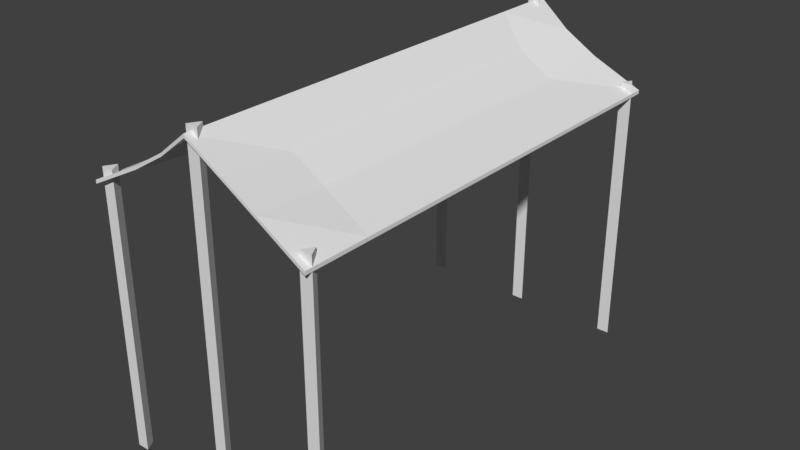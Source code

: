 # Source: sleeping_spot.blend  (saved by Blender 2.77.0; exported with 4.5.12 LTS)
import bpy
from mathutils import Matrix  # noqa: F401  (used for matrix-valued properties, if any)

bpy.ops.wm.read_factory_settings(use_empty=True)
scene = bpy.context.scene
scene.name = 'Scene'

# ---- collections
col_collection_1 = bpy.data.collections.new('Collection 1'); scene.collection.children.link(col_collection_1)

# ---- world
world_world = bpy.data.worlds.new('World'); scene.world = world_world
world_world.color = (0.05088, 0.05088, 0.05088)
world_world.use_sun_shadow = False
world_world.sun_shadow_jitter_overblur = 0.0
world_world.cycles.sampling_method = 'MANUAL'

# ---- meshes
me_cylinder_002 = bpy.data.meshes.new('Cylinder.002')
me_cylinder_002.from_pydata([(0.2596, 4.345, 2.228), (0.3841, 4.305, 2.834), (0.5227, 4.364, 2.176), (0.6472, 4.324, 2.782), (0.6986, 4.167, 2.127), (0.8231, 4.127, 2.733), (0.6549, 3.901, 2.118), (0.7794, 3.862, 2.724), (0.4245, 3.768, 2.157), (0.549, 3.728, 2.763), (0.1809, 3.867, 2.213), (0.3053, 3.827, 2.819), (0.1075, 4.124, 2.245), (0.232, 4.084, 2.851), (-2.116, -4.202, 2.364), (-2.116, -4.202, 2.299), (-2.116, 4.202, 2.364), (-2.116, 4.202, 2.299), (2.116, -4.202, 2.364), (2.116, -4.202, 2.299), (2.116, 4.202, 2.364), (2.116, 4.202, 2.299), (0.0, 4.202, 3.584), (0.0, 4.202, 3.649), (0.0, -4.202, 3.584), (0.0, -4.202, 3.649), (-2.116, -3.001, 2.299), (-2.116, -1.801, 2.299), (-2.116, -0.6003, 2.299), (-2.116, 0.6003, 2.299), (-2.116, 1.801, 2.299), (-2.116, 3.001, 2.299), (-2.116, 3.001, 2.364), (-2.116, 1.801, 2.364), (-2.116, 0.6003, 2.364), (-2.116, -0.6003, 2.364), (-2.116, -1.801, 2.364), (-2.116, -3.001, 2.364), (2.116, 3.001, 2.299), (2.116, 1.801, 2.299), (2.116, 0.6003, 2.299), (2.116, -0.6003, 2.299), (2.116, -1.801, 2.299), (2.116, -3.001, 2.299), (2.116, -3.001, 2.364), (2.116, -1.801, 2.364), (2.116, -0.6003, 2.364), (2.116, 0.6003, 2.364), (2.116, 1.801, 2.364), (2.116, 3.001, 2.364), (0.0, 3.001, 3.584), (0.0, 1.801, 3.584), (0.0, 0.6003, 3.584), (0.0, -0.6003, 3.584), (0.0, -1.801, 3.584), (0.0, -3.001, 3.584), (0.0, 3.001, 3.649), (0.0, 1.801, 3.649), (0.0, 0.6003, 3.649), (0.0, -0.6003, 3.649), (0.0, -1.801, 3.649), (0.0, -3.001, 3.649), (-0.6046, 4.137, 3.186), (-1.209, 4.137, 2.819), (-0.6046, -4.137, 3.13), (-1.209, -4.137, 2.763), (-1.209, 4.137, 2.763), (-0.6046, 4.137, 3.13), (-1.209, -4.137, 2.819), (-0.6046, -4.137, 3.186), (-1.145, -2.799, 2.734), (-0.5727, -2.799, 3.082), (-1.145, -1.68, 2.734), (-0.5727, -1.68, 3.082), (-1.145, -0.5599, 2.734), (-0.5727, -0.5599, 3.082), (-1.145, 0.5599, 2.734), (-0.5727, 0.5599, 3.082), (-1.145, 1.68, 2.734), (-0.5727, 1.68, 3.082), (-1.145, 2.799, 2.734), (-0.5727, 2.799, 3.082), (-0.5727, -2.799, 3.029), (-1.145, -2.799, 2.681), (-0.5727, -1.68, 3.029), (-1.145, -1.68, 2.681), (-0.5727, -0.5599, 3.029), (-1.145, -0.5599, 2.681), (-0.5727, 0.5599, 3.029), (-1.145, 0.5599, 2.681), (-0.5727, 1.68, 3.029), (-1.145, 1.68, 2.681), (-0.5727, 2.799, 3.029), (-1.145, 2.799, 2.681), (0.6046, 4.137, 3.13), (1.209, 4.137, 2.763), (0.6046, -4.137, 3.186), (1.209, -4.137, 2.819), (1.209, 4.137, 2.819), (0.6046, 4.137, 3.186), (1.209, -4.137, 2.763), (0.6046, -4.137, 3.13), (1.145, -2.799, 2.681), (0.5727, -2.799, 3.029), (1.145, -1.68, 2.681), (0.5727, -1.68, 3.029), (1.145, -0.5599, 2.681), (0.5727, -0.5599, 3.029), (1.145, 0.5599, 2.681), (0.5727, 0.5599, 3.029), (1.145, 1.68, 2.681), (0.5727, 1.68, 3.029), (1.145, 2.799, 2.681), (0.5727, 2.799, 3.029), (0.5727, -2.799, 3.082), (1.145, -2.799, 2.734), (0.5727, -1.68, 3.082), (1.145, -1.68, 2.734), (0.5727, -0.5599, 3.082), (1.145, -0.5599, 2.734), (0.5727, 0.5599, 3.082), (1.145, 0.5599, 2.734), (0.5727, 1.68, 3.082), (1.145, 1.68, 2.734), (0.5727, 2.799, 3.082), (1.145, 2.799, 2.734), (3.114e-08, 4.131, -2.536), (3.114e-08, 4.131, 3.719), (0.1131, 3.935, -2.536), (0.1131, 3.935, 3.719), (-0.1131, 3.935, -2.536), (-0.1131, 3.935, 3.719), (3.114e-08, -3.869, -2.536), (3.114e-08, -3.869, 3.719), (0.1131, -4.065, -2.536), (0.1131, -4.065, 3.719), (-0.1131, -4.065, -2.536), (-0.1131, -4.065, 3.719), (-2.0, -3.869, -2.536), (-2.0, -3.869, 2.536), (-1.887, -4.065, -2.536), (-1.887, -4.065, 2.536), (-2.113, -4.065, -2.536), (-2.113, -4.065, 2.536), (-2.0, 4.131, -2.536), (-2.0, 4.131, 2.536), (-1.887, 3.935, -2.536), (-1.887, 3.935, 2.536), (-2.113, 3.935, -2.536), (-2.113, 3.935, 2.536), (2.0, 4.131, -2.536), (2.0, 4.131, 2.536), (2.113, 3.935, -2.536), (2.113, 3.935, 2.536), (1.887, 3.935, -2.536), (1.887, 3.935, 2.536), (2.0, -3.869, -2.536), (2.0, -3.869, 2.536), (2.113, -4.065, -2.536), (2.113, -4.065, 2.536), (1.887, -4.065, -2.536), (1.887, -4.065, 2.536), (-0.07428, 4.564, 2.508), (-0.3004, 4.564, 3.085), (0.1514, 4.448, 2.596), (-0.07477, 4.448, 3.173), (0.2071, 4.185, 2.618), (-0.01904, 4.185, 3.195), (0.05095, 3.975, 2.557), (-0.1752, 3.975, 3.134), (-0.1995, 3.975, 2.459), (-0.4257, 3.975, 3.036), (-0.3557, 4.185, 2.397), (-0.5818, 4.185, 2.975), (-0.2999, 4.448, 2.419), (-0.5261, 4.448, 2.996)], [], [(0, 1, 3, 2), (2, 3, 5, 4), (4, 5, 7, 6), (6, 7, 9, 8), (8, 9, 11, 10), (3, 1, 13, 11, 9, 7, 5), (10, 11, 13, 12), (12, 13, 1, 0), (0, 2, 4, 6, 8, 10, 12), (31, 32, 16, 17), (95, 98, 20, 21), (43, 44, 18, 19), (65, 68, 14, 15), (125, 49, 20, 98), (93, 31, 17, 66), (113, 50, 22, 94), (81, 56, 23, 62), (101, 96, 25, 24), (67, 62, 23, 22), (69, 25, 61, 71), (71, 61, 60, 73), (73, 60, 59, 75), (75, 59, 58, 77), (77, 58, 57, 79), (79, 57, 56, 81), (101, 24, 55, 103), (103, 55, 54, 105), (105, 54, 53, 107), (107, 53, 52, 109), (109, 52, 51, 111), (111, 51, 50, 113), (65, 15, 26, 83), (83, 26, 27, 85), (85, 27, 28, 87), (87, 28, 29, 89), (89, 29, 30, 91), (91, 30, 31, 93), (97, 18, 44, 115), (115, 44, 45, 117), (117, 45, 46, 119), (119, 46, 47, 121), (121, 47, 48, 123), (123, 48, 49, 125), (21, 20, 49, 38), (38, 49, 48, 39), (39, 48, 47, 40), (40, 47, 46, 41), (41, 46, 45, 42), (42, 45, 44, 43), (15, 14, 37, 26), (26, 37, 36, 27), (27, 36, 35, 28), (28, 35, 34, 29), (29, 34, 33, 30), (30, 33, 32, 31), (51, 90, 92, 50), (90, 91, 93, 92), (52, 88, 90, 51), (88, 89, 91, 90), (53, 86, 88, 52), (86, 87, 89, 88), (54, 84, 86, 53), (84, 85, 87, 86), (55, 82, 84, 54), (82, 83, 85, 84), (24, 64, 82, 55), (64, 65, 83, 82), (33, 78, 80, 32), (78, 79, 81, 80), (34, 76, 78, 33), (76, 77, 79, 78), (35, 74, 76, 34), (74, 75, 77, 76), (36, 72, 74, 35), (72, 73, 75, 74), (37, 70, 72, 36), (70, 71, 73, 72), (14, 68, 70, 37), (68, 69, 71, 70), (17, 16, 63, 66), (66, 63, 62, 67), (32, 80, 63, 16), (80, 81, 62, 63), (50, 92, 67, 22), (92, 93, 66, 67), (24, 25, 69, 64), (64, 69, 68, 65), (57, 122, 124, 56), (122, 123, 125, 124), (58, 120, 122, 57), (120, 121, 123, 122), (59, 118, 120, 58), (118, 119, 121, 120), (60, 116, 118, 59), (116, 117, 119, 118), (61, 114, 116, 60), (114, 115, 117, 116), (25, 96, 114, 61), (96, 97, 115, 114), (39, 110, 112, 38), (110, 111, 113, 112), (40, 108, 110, 39), (108, 109, 111, 110), (41, 106, 108, 40), (106, 107, 109, 108), (42, 104, 106, 41), (104, 105, 107, 106), (43, 102, 104, 42), (102, 103, 105, 104), (19, 100, 102, 43), (100, 101, 103, 102), (19, 18, 97, 100), (100, 97, 96, 101), (38, 112, 95, 21), (112, 113, 94, 95), (56, 124, 99, 23), (124, 125, 98, 99), (22, 23, 99, 94), (94, 99, 98, 95), (126, 127, 129, 128), (128, 129, 131, 130), (129, 127, 131), (130, 131, 127, 126), (126, 128, 130), (132, 133, 135, 134), (134, 135, 137, 136), (135, 133, 137), (136, 137, 133, 132), (132, 134, 136), (138, 139, 141, 140), (140, 141, 143, 142), (141, 139, 143), (142, 143, 139, 138), (138, 140, 142), (144, 145, 147, 146), (146, 147, 149, 148), (147, 145, 149), (148, 149, 145, 144), (144, 146, 148), (150, 151, 153, 152), (152, 153, 155, 154), (153, 151, 155), (154, 155, 151, 150), (150, 152, 154), (156, 157, 159, 158), (158, 159, 161, 160), (159, 157, 161), (160, 161, 157, 156), (156, 158, 160), (162, 163, 165, 164), (164, 165, 167, 166), (166, 167, 169, 168), (168, 169, 171, 170), (170, 171, 173, 172), (165, 163, 175, 173, 171, 169, 167), (172, 173, 175, 174), (174, 175, 163, 162), (162, 164, 166, 168, 170, 172, 174)])
_uv = me_cylinder_002.uv_layers.new(name='UVMap')
_uv.uv.foreach_set('vector', [0.9365, 0.9521, 0.9365, 0.9385, 0.9073, 0.9385, 0.9073, 0.9521, 0.09275, 0.1885, 0.07913, 0.1885, 0.07913, 0.2177, 0.09275, 0.2177, 0.07712, 0.1885, 0.0635, 0.1885, 0.0635, 0.2177, 0.07712, 0.2177, 0.124, 0.1885, 0.1104, 0.1885, 0.1104, 0.2177, 0.124, 0.2177, 0.1084, 0.1885, 0.09475, 0.1885, 0.09475, 0.2177, 0.1084, 0.2177, 0.2274, 0.249, 0.2005, 0.2428, 0.1885, 0.2185, 0.2005, 0.1943, 0.2274, 0.1885, 0.249, 0.2054, 0.249, 0.2324, 0.09275, 0.2198, 0.07913, 0.2198, 0.07913, 0.249, 0.09275, 0.249, 0.07712, 0.2198, 0.0635, 0.2198, 0.0635, 0.249, 0.07712, 0.249, 0.1649, 0.1885, 0.1865, 0.2049, 0.1865, 0.2318, 0.1649, 0.249, 0.138, 0.2435, 0.126, 0.2195, 0.138, 0.195, 0.9521, 0.874, 0.9463, 0.874, 0.9463, 0.751, 0.9521, 0.751, 0.626, 0.9599, 0.626, 0.9541, 0.749, 0.9541, 0.749, 0.9599, 0.9521, 0.749, 0.9463, 0.749, 0.9463, 0.626, 0.9521, 0.626, 0.501, 0.9599, 0.501, 0.9541, 0.624, 0.9541, 0.624, 0.9599, 0.374, 0.001001, 0.374, 0.124, 0.251, 0.124, 0.251, 0.001001, 0.374, 0.126, 0.374, 0.249, 0.251, 0.249, 0.251, 0.126, 0.9365, 0.124, 0.876, 0.124, 0.876, 0.001001, 0.9365, 0.001001, 0.626, 0.874, 0.626, 0.8135, 0.749, 0.8135, 0.749, 0.874, 0.9209, 0.9365, 0.9151, 0.9365, 0.9151, 0.876, 0.9209, 0.876, 0.9131, 0.9365, 0.9073, 0.9365, 0.9073, 0.876, 0.9131, 0.876, 0.8115, 0.874, 0.751, 0.874, 0.751, 0.751, 0.8115, 0.751, 0.376, 0.874, 0.376, 0.8135, 0.499, 0.8135, 0.499, 0.874, 0.874, 0.624, 0.8135, 0.624, 0.8135, 0.501, 0.874, 0.501, 0.126, 0.874, 0.126, 0.8135, 0.249, 0.8135, 0.249, 0.874, 0.874, 0.249, 0.8135, 0.249, 0.8135, 0.126, 0.874, 0.126, 0.001001, 0.8115, 0.001001, 0.751, 0.124, 0.751, 0.124, 0.8115, 0.8115, 0.124, 0.751, 0.124, 0.751, 0.001001, 0.8115, 0.001001, 0.626, 0.6865, 0.626, 0.626, 0.749, 0.626, 0.749, 0.6865, 0.749, 0.499, 0.6885, 0.499, 0.6885, 0.376, 0.749, 0.376, 0.376, 0.749, 0.376, 0.6885, 0.499, 0.6885, 0.499, 0.749, 0.6865, 0.499, 0.626, 0.499, 0.626, 0.376, 0.6865, 0.376, 0.376, 0.6865, 0.376, 0.626, 0.499, 0.626, 0.499, 0.6865, 0.624, 0.251, 0.624, 0.374, 0.501, 0.374, 0.501, 0.251, 0.624, 0.376, 0.624, 0.499, 0.501, 0.499, 0.501, 0.376, 0.499, 0.501, 0.499, 0.624, 0.376, 0.624, 0.376, 0.501, 0.624, 0.501, 0.624, 0.624, 0.501, 0.624, 0.501, 0.501, 0.749, 0.001001, 0.749, 0.124, 0.626, 0.124, 0.626, 0.001001, 0.124, 0.626, 0.124, 0.749, 0.001001, 0.749, 0.001001, 0.626, 0.749, 0.126, 0.749, 0.249, 0.626, 0.249, 0.626, 0.126, 0.249, 0.626, 0.249, 0.749, 0.126, 0.749, 0.126, 0.626, 0.374, 0.626, 0.374, 0.749, 0.251, 0.749, 0.251, 0.626, 0.749, 0.251, 0.749, 0.374, 0.626, 0.374, 0.626, 0.251, 0.374, 0.501, 0.374, 0.624, 0.251, 0.624, 0.251, 0.501, 0.249, 0.501, 0.249, 0.624, 0.126, 0.624, 0.126, 0.501, 0.9521, 0.624, 0.9463, 0.624, 0.9463, 0.501, 0.9521, 0.501, 0.751, 0.9521, 0.751, 0.9463, 0.874, 0.9463, 0.874, 0.9521, 0.9521, 0.499, 0.9463, 0.499, 0.9463, 0.376, 0.9521, 0.376, 0.626, 0.9521, 0.626, 0.9463, 0.749, 0.9463, 0.749, 0.9521, 0.9443, 0.874, 0.9385, 0.874, 0.9385, 0.751, 0.9443, 0.751, 0.501, 0.9521, 0.501, 0.9463, 0.624, 0.9463, 0.624, 0.9521, 0.9443, 0.749, 0.9385, 0.749, 0.9385, 0.626, 0.9443, 0.626, 0.751, 0.9443, 0.751, 0.9385, 0.874, 0.9385, 0.874, 0.9443, 0.9443, 0.624, 0.9385, 0.624, 0.9385, 0.501, 0.9443, 0.501, 0.626, 0.9443, 0.626, 0.9385, 0.749, 0.9385, 0.749, 0.9443, 0.9443, 0.499, 0.9385, 0.499, 0.9385, 0.376, 0.9443, 0.376, 0.501, 0.9443, 0.501, 0.9385, 0.624, 0.9385, 0.624, 0.9443, 0.8115, 0.374, 0.751, 0.374, 0.751, 0.251, 0.8115, 0.251, 0.251, 0.8115, 0.251, 0.751, 0.374, 0.751, 0.374, 0.8115, 0.8115, 0.499, 0.751, 0.499, 0.751, 0.376, 0.8115, 0.376, 0.376, 0.8115, 0.376, 0.751, 0.499, 0.751, 0.499, 0.8115, 0.8115, 0.624, 0.751, 0.624, 0.751, 0.501, 0.8115, 0.501, 0.501, 0.8115, 0.501, 0.751, 0.624, 0.751, 0.624, 0.8115, 0.8115, 0.749, 0.751, 0.749, 0.751, 0.626, 0.8115, 0.626, 0.626, 0.8115, 0.626, 0.751, 0.749, 0.751, 0.749, 0.8115, 0.874, 0.124, 0.8135, 0.124, 0.8135, 0.001001, 0.874, 0.001001, 0.251, 0.9365, 0.251, 0.876, 0.374, 0.876, 0.374, 0.9365, 0.874, 0.374, 0.8135, 0.374, 0.8135, 0.251, 0.874, 0.251, 0.001001, 0.874, 0.001001, 0.8135, 0.124, 0.8135, 0.124, 0.874, 0.499, 0.126, 0.499, 0.249, 0.376, 0.249, 0.376, 0.126, 0.874, 0.499, 0.8135, 0.499, 0.8135, 0.376, 0.874, 0.376, 0.249, 0.376, 0.249, 0.499, 0.126, 0.499, 0.126, 0.376, 0.251, 0.874, 0.251, 0.8135, 0.374, 0.8135, 0.374, 0.874, 0.499, 0.001001, 0.499, 0.124, 0.376, 0.124, 0.376, 0.001001, 0.874, 0.749, 0.8135, 0.749, 0.8135, 0.626, 0.874, 0.626, 0.124, 0.376, 0.124, 0.499, 0.001001, 0.499, 0.001001, 0.376, 0.501, 0.874, 0.501, 0.8135, 0.624, 0.8135, 0.624, 0.874, 0.374, 0.251, 0.374, 0.374, 0.251, 0.374, 0.251, 0.251, 0.874, 0.874, 0.8135, 0.874, 0.8135, 0.751, 0.874, 0.751, 0.249, 0.251, 0.249, 0.374, 0.126, 0.374, 0.126, 0.251, 0.001001, 0.9365, 0.001001, 0.876, 0.124, 0.876, 0.124, 0.9365, 0.9443, 0.374, 0.9385, 0.374, 0.9385, 0.251, 0.9443, 0.251, 0.9365, 0.9365, 0.9307, 0.9365, 0.9307, 0.876, 0.9365, 0.876, 0.624, 0.126, 0.624, 0.249, 0.501, 0.249, 0.501, 0.126, 0.376, 0.9365, 0.376, 0.876, 0.499, 0.876, 0.499, 0.9365, 0.9365, 0.249, 0.876, 0.249, 0.876, 0.126, 0.9365, 0.126, 0.501, 0.9365, 0.501, 0.876, 0.624, 0.876, 0.624, 0.9365, 0.9287, 0.9365, 0.9229, 0.9365, 0.9229, 0.876, 0.9287, 0.876, 0.8896, 0.9365, 0.8838, 0.9365, 0.8838, 0.876, 0.8896, 0.876, 0.9365, 0.374, 0.876, 0.374, 0.876, 0.251, 0.9365, 0.251, 0.626, 0.9365, 0.626, 0.876, 0.749, 0.876, 0.749, 0.9365, 0.9365, 0.499, 0.876, 0.499, 0.876, 0.376, 0.9365, 0.376, 0.751, 0.9365, 0.751, 0.876, 0.874, 0.876, 0.874, 0.9365, 0.9365, 0.624, 0.876, 0.624, 0.876, 0.501, 0.9365, 0.501, 0.001001, 0.999, 0.001001, 0.9385, 0.124, 0.9385, 0.124, 0.999, 0.9365, 0.749, 0.876, 0.749, 0.876, 0.626, 0.9365, 0.626, 0.126, 0.999, 0.126, 0.9385, 0.249, 0.9385, 0.249, 0.999, 0.9365, 0.874, 0.876, 0.874, 0.876, 0.751, 0.9365, 0.751, 0.251, 0.999, 0.251, 0.9385, 0.374, 0.9385, 0.374, 0.999, 0.999, 0.124, 0.9385, 0.124, 0.9385, 0.001001, 0.999, 0.001001, 0.376, 0.999, 0.376, 0.9385, 0.499, 0.9385, 0.499, 0.999, 0.374, 0.376, 0.374, 0.499, 0.251, 0.499, 0.251, 0.376, 0.999, 0.249, 0.9385, 0.249, 0.9385, 0.126, 0.999, 0.126, 0.124, 0.251, 0.124, 0.374, 0.001001, 0.374, 0.001001, 0.251, 0.126, 0.8115, 0.126, 0.751, 0.249, 0.751, 0.249, 0.8115, 0.499, 0.251, 0.499, 0.374, 0.376, 0.374, 0.376, 0.251, 0.8115, 0.249, 0.751, 0.249, 0.751, 0.126, 0.8115, 0.126, 0.499, 0.376, 0.499, 0.499, 0.376, 0.499, 0.376, 0.376, 0.626, 0.749, 0.626, 0.6885, 0.749, 0.6885, 0.749, 0.749, 0.124, 0.501, 0.124, 0.624, 0.001001, 0.624, 0.001001, 0.501, 0.749, 0.624, 0.6885, 0.624, 0.6885, 0.501, 0.749, 0.501, 0.624, 0.001001, 0.624, 0.124, 0.501, 0.124, 0.501, 0.001001, 0.501, 0.749, 0.501, 0.6885, 0.624, 0.6885, 0.624, 0.749, 0.9521, 0.374, 0.9463, 0.374, 0.9463, 0.251, 0.9521, 0.251, 0.8818, 0.9365, 0.876, 0.9365, 0.876, 0.876, 0.8818, 0.876, 0.124, 0.001001, 0.124, 0.124, 0.001001, 0.124, 0.001001, 0.001001, 0.501, 0.6865, 0.501, 0.626, 0.624, 0.626, 0.624, 0.6865, 0.6865, 0.624, 0.626, 0.624, 0.626, 0.501, 0.6865, 0.501, 0.126, 0.9365, 0.126, 0.876, 0.249, 0.876, 0.249, 0.9365, 0.9052, 0.9365, 0.8994, 0.9365, 0.8994, 0.876, 0.9052, 0.876, 0.8974, 0.9365, 0.8916, 0.9365, 0.8916, 0.876, 0.8974, 0.876, 0.9677, 0.876, 0.9385, 0.876, 0.9385, 0.9052, 0.9677, 0.9052, 0.9052, 0.9385, 0.876, 0.9385, 0.876, 0.9677, 0.9052, 0.9677, 0.09275, 0.1552, 0.09275, 0.127, 0.0645, 0.1552, 0.1865, 0.03225, 0.1573, 0.03225, 0.1573, 0.0615, 0.1865, 0.0615, 0.0615, 0.2208, 0.0615, 0.249, 0.03325, 0.249, 0.1552, 0.03225, 0.126, 0.03225, 0.126, 0.0615, 0.1552, 0.0615, 0.1865, 0.001001, 0.1573, 0.001001, 0.1573, 0.03025, 0.1865, 0.03025, 0.03025, 0.249, 0.03025, 0.2208, 0.002002, 0.249, 0.1552, 0.001001, 0.126, 0.001001, 0.126, 0.03025, 0.1552, 0.03025, 0.0615, 0.1895, 0.0615, 0.2177, 0.03325, 0.2177, 0.249, 0.03225, 0.2198, 0.03225, 0.2198, 0.0615, 0.249, 0.0615, 0.2177, 0.03225, 0.1885, 0.03225, 0.1885, 0.0615, 0.2177, 0.0615, 0.03025, 0.2177, 0.03025, 0.1895, 0.002002, 0.2177, 0.249, 0.001001, 0.2198, 0.001001, 0.2198, 0.03025, 0.249, 0.03025, 0.124, 0.2208, 0.124, 0.249, 0.09575, 0.249, 0.2177, 0.001001, 0.1885, 0.001001, 0.1885, 0.03025, 0.2177, 0.03025, 0.1865, 0.09475, 0.1573, 0.09475, 0.1573, 0.124, 0.1865, 0.124, 0.09475, 0.2198, 0.09475, 0.248, 0.123, 0.2198, 0.1552, 0.09475, 0.126, 0.09475, 0.126, 0.124, 0.1552, 0.124, 0.001001, 0.2167, 0.001001, 0.1885, 0.02925, 0.1885, 0.1865, 0.0635, 0.1573, 0.0635, 0.1573, 0.09275, 0.1865, 0.09275, 0.1552, 0.0635, 0.126, 0.0635, 0.126, 0.09275, 0.1552, 0.09275, 0.03225, 0.1885, 0.03225, 0.2167, 0.0605, 0.1885, 0.249, 0.09475, 0.2198, 0.09475, 0.2198, 0.124, 0.249, 0.124, 0.001001, 0.248, 0.001001, 0.2198, 0.02925, 0.2198, 0.2177, 0.09475, 0.1885, 0.09475, 0.1885, 0.124, 0.2177, 0.124, 0.249, 0.0635, 0.2198, 0.0635, 0.2198, 0.09275, 0.249, 0.09275, 0.03225, 0.2198, 0.03225, 0.248, 0.0605, 0.2198, 0.2177, 0.0635, 0.1885, 0.0635, 0.1885, 0.09275, 0.2177, 0.09275, 0.0635, 0.1542, 0.0635, 0.126, 0.09175, 0.126, 0.0615, 0.1573, 0.03225, 0.1573, 0.03225, 0.1865, 0.0615, 0.1865, 0.03025, 0.1573, 0.001001, 0.1573, 0.001001, 0.1865, 0.03025, 0.1865, 0.0615, 0.126, 0.03225, 0.126, 0.03225, 0.1552, 0.0615, 0.1552, 0.03025, 0.126, 0.001001, 0.126, 0.001001, 0.1552, 0.03025, 0.1552, 0.124, 0.1573, 0.09475, 0.1573, 0.09475, 0.1865, 0.124, 0.1865, 0.2005, 0.1805, 0.1885, 0.1562, 0.2005, 0.132, 0.2274, 0.126, 0.249, 0.1428, 0.249, 0.1697, 0.2274, 0.1865, 0.09275, 0.1573, 0.0635, 0.1573, 0.0635, 0.1865, 0.09275, 0.1865, 0.124, 0.126, 0.09475, 0.126, 0.09475, 0.1552, 0.124, 0.1552, 0.126, 0.1562, 0.138, 0.132, 0.1649, 0.126, 0.1865, 0.1428, 0.1865, 0.1697, 0.1649, 0.1865, 0.138, 0.1805])
me_cylinder_002.use_remesh_preserve_volume = False
me_cylinder_002.use_remesh_preserve_attributes = False
me_cylinder_002.use_mirror_vertex_groups = False
me_cylinder_002.update()

# ---- objects
ob_sleepng_spot = bpy.data.objects.new('sleepng spot', me_cylinder_002)

# ---- transforms, parenting, visibility, modifiers, constraints
ob_sleepng_spot.location = (0.0, 0.0, 0.0)
ob_sleepng_spot.lock_location = (True, True, True)
ob_sleepng_spot.lock_rotation = (True, True, True)
ob_sleepng_spot.lock_scale = (True, True, True)
ob_sleepng_spot.lineart.crease_threshold = 0.0

# ---- collection membership
col_collection_1.objects.link(ob_sleepng_spot)

# ---- scene / render settings (as saved in the file)
scene.frame_start = 1; scene.frame_end = 250; scene.frame_set(1)
scene.render.engine = 'BLENDER_EEVEE_NEXT'
scene.render.resolution_percentage = 50
scene.render.dither_intensity = 0.0
scene.cycles.use_denoising = False
scene.cycles.samples = 128
scene.cycles.sampling_pattern = 'TABULATED_SOBOL'
scene.cycles.light_sampling_threshold = 0.0
scene.cycles.use_adaptive_sampling = False
scene.cycles.use_light_tree = False
scene.cycles.blur_glossy = 0.0
scene.cycles.sample_clamp_indirect = 0.0
scene.view_settings.view_transform = 'Standard'
bpy.context.view_layer.update()

# ---- added for rendering (the .blend has no active camera and no usable light): camera, sun
cam_auto = bpy.data.cameras.new('AutoCamera')
cam_auto.lens = 50.0
cam_auto.sensor_width = 36.0
cam_auto.clip_end = 1000.0
ob_auto_camera = bpy.data.objects.new('AutoCamera', cam_auto)
scene.collection.objects.link(ob_auto_camera)
ob_auto_camera.location = (10.7055, -12.6654, 9.15586)
ob_auto_camera.rotation_euler = (1.09748, -7.21219e-08, 0.694738)
scene.camera = ob_auto_camera
light_auto_sun = bpy.data.lights.new('AutoSun', 'SUN')
light_auto_sun.energy = 3.0
light_auto_sun.angle = 0.0523599
ob_auto_sun = bpy.data.objects.new('AutoSun', light_auto_sun)
scene.collection.objects.link(ob_auto_sun)
ob_auto_sun.rotation_euler = (0.872665, 0.174533, 0.523599)
bpy.context.view_layer.update()
